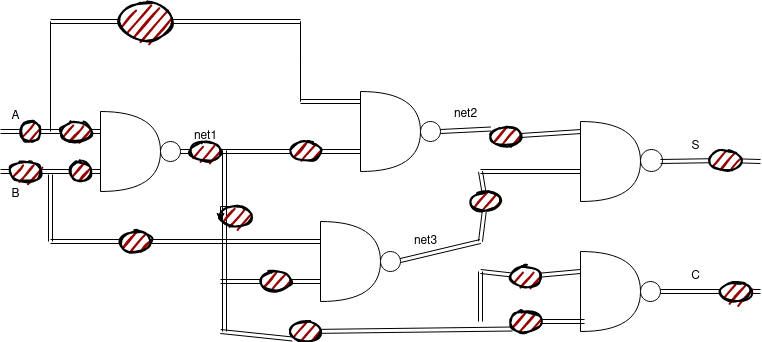

The diagram above was exported from draw.io. Its source (the exported page's mxGraphModel, read from the mxfile embedded in the PNG):
<mxGraphModel dx="846" dy="766" grid="1" gridSize="10" guides="1" tooltips="1" connect="1" arrows="1" fold="1" page="1" pageScale="1" pageWidth="850" pageHeight="1100" math="0" shadow="0">
  <root>
    <mxCell id="0" />
    <mxCell id="1" parent="0" />
    <mxCell id="MZq0r4rpFT_NRTtFl24s-1" value="" style="shape=or;whiteSpace=wrap;html=1;" vertex="1" parent="1">
      <mxGeometry x="130" y="300" width="60" height="80" as="geometry" />
    </mxCell>
    <mxCell id="MZq0r4rpFT_NRTtFl24s-4" value="" style="shape=link;html=1;rounded=0;" edge="1" parent="1" source="MZq0r4rpFT_NRTtFl24s-44">
      <mxGeometry width="100" relative="1" as="geometry">
        <mxPoint x="30" y="320" as="sourcePoint" />
        <mxPoint x="130" y="320" as="targetPoint" />
      </mxGeometry>
    </mxCell>
    <mxCell id="MZq0r4rpFT_NRTtFl24s-5" value="" style="shape=link;html=1;rounded=0;" edge="1" parent="1" source="MZq0r4rpFT_NRTtFl24s-48">
      <mxGeometry width="100" relative="1" as="geometry">
        <mxPoint x="30" y="360" as="sourcePoint" />
        <mxPoint x="130" y="360" as="targetPoint" />
      </mxGeometry>
    </mxCell>
    <mxCell id="MZq0r4rpFT_NRTtFl24s-6" value="" style="ellipse;whiteSpace=wrap;html=1;" vertex="1" parent="1">
      <mxGeometry x="190" y="330" width="20" height="20" as="geometry" />
    </mxCell>
    <mxCell id="MZq0r4rpFT_NRTtFl24s-7" value="A" style="text;html=1;align=center;verticalAlign=middle;resizable=0;points=[];autosize=1;strokeColor=none;fillColor=none;" vertex="1" parent="1">
      <mxGeometry x="30" y="290" width="30" height="30" as="geometry" />
    </mxCell>
    <mxCell id="MZq0r4rpFT_NRTtFl24s-8" value="B" style="text;html=1;align=center;verticalAlign=middle;resizable=0;points=[];autosize=1;strokeColor=none;fillColor=none;" vertex="1" parent="1">
      <mxGeometry x="30" y="368" width="30" height="30" as="geometry" />
    </mxCell>
    <mxCell id="MZq0r4rpFT_NRTtFl24s-9" value="" style="endArrow=none;html=1;rounded=0;" edge="1" parent="1">
      <mxGeometry width="50" height="50" relative="1" as="geometry">
        <mxPoint x="80" y="320" as="sourcePoint" />
        <mxPoint x="80" y="210" as="targetPoint" />
      </mxGeometry>
    </mxCell>
    <mxCell id="MZq0r4rpFT_NRTtFl24s-10" value="" style="shape=link;html=1;rounded=0;" edge="1" parent="1" source="MZq0r4rpFT_NRTtFl24s-42">
      <mxGeometry width="100" relative="1" as="geometry">
        <mxPoint x="80" y="210" as="sourcePoint" />
        <mxPoint x="330" y="210" as="targetPoint" />
      </mxGeometry>
    </mxCell>
    <mxCell id="MZq0r4rpFT_NRTtFl24s-11" value="" style="shape=link;html=1;rounded=0;" edge="1" parent="1" source="MZq0r4rpFT_NRTtFl24s-56">
      <mxGeometry width="100" relative="1" as="geometry">
        <mxPoint x="210" y="340" as="sourcePoint" />
        <mxPoint x="390" y="340" as="targetPoint" />
      </mxGeometry>
    </mxCell>
    <mxCell id="MZq0r4rpFT_NRTtFl24s-12" value="" style="shape=link;html=1;rounded=0;width=0;" edge="1" parent="1">
      <mxGeometry width="100" relative="1" as="geometry">
        <mxPoint x="330" y="210" as="sourcePoint" />
        <mxPoint x="330" y="290" as="targetPoint" />
        <Array as="points">
          <mxPoint x="330" y="250" />
        </Array>
      </mxGeometry>
    </mxCell>
    <mxCell id="MZq0r4rpFT_NRTtFl24s-13" value="" style="shape=link;html=1;rounded=0;" edge="1" parent="1">
      <mxGeometry width="100" relative="1" as="geometry">
        <mxPoint x="330" y="290" as="sourcePoint" />
        <mxPoint x="390" y="290" as="targetPoint" />
      </mxGeometry>
    </mxCell>
    <mxCell id="MZq0r4rpFT_NRTtFl24s-14" value="" style="shape=or;whiteSpace=wrap;html=1;" vertex="1" parent="1">
      <mxGeometry x="390" y="280" width="60" height="80" as="geometry" />
    </mxCell>
    <mxCell id="MZq0r4rpFT_NRTtFl24s-15" value="" style="ellipse;whiteSpace=wrap;html=1;aspect=fixed;" vertex="1" parent="1">
      <mxGeometry x="450" y="310" width="20" height="20" as="geometry" />
    </mxCell>
    <mxCell id="MZq0r4rpFT_NRTtFl24s-16" value="net1" style="text;html=1;align=center;verticalAlign=middle;resizable=0;points=[];autosize=1;strokeColor=none;fillColor=none;" vertex="1" parent="1">
      <mxGeometry x="210" y="310" width="50" height="30" as="geometry" />
    </mxCell>
    <mxCell id="MZq0r4rpFT_NRTtFl24s-17" value="" style="shape=link;html=1;rounded=0;entryX=0.017;entryY=0.125;entryDx=0;entryDy=0;entryPerimeter=0;" edge="1" parent="1" source="MZq0r4rpFT_NRTtFl24s-72" target="MZq0r4rpFT_NRTtFl24s-27">
      <mxGeometry width="100" relative="1" as="geometry">
        <mxPoint x="470" y="320" as="sourcePoint" />
        <mxPoint x="530" y="320" as="targetPoint" />
      </mxGeometry>
    </mxCell>
    <mxCell id="MZq0r4rpFT_NRTtFl24s-18" value="&lt;div&gt;net2&lt;/div&gt;&lt;div&gt;&lt;br&gt;&lt;/div&gt;" style="text;html=1;align=center;verticalAlign=middle;resizable=0;points=[];autosize=1;strokeColor=none;fillColor=none;" vertex="1" parent="1">
      <mxGeometry x="470" y="290" width="50" height="40" as="geometry" />
    </mxCell>
    <mxCell id="MZq0r4rpFT_NRTtFl24s-19" value="" style="shape=link;html=1;rounded=0;" edge="1" parent="1">
      <mxGeometry width="100" relative="1" as="geometry">
        <mxPoint x="80" y="363" as="sourcePoint" />
        <mxPoint x="80" y="430" as="targetPoint" />
      </mxGeometry>
    </mxCell>
    <mxCell id="MZq0r4rpFT_NRTtFl24s-20" value="" style="shape=link;html=1;rounded=0;" edge="1" parent="1" source="MZq0r4rpFT_NRTtFl24s-52">
      <mxGeometry width="100" relative="1" as="geometry">
        <mxPoint x="80" y="430" as="sourcePoint" />
        <mxPoint x="350" y="430" as="targetPoint" />
      </mxGeometry>
    </mxCell>
    <mxCell id="MZq0r4rpFT_NRTtFl24s-21" value="" style="shape=link;html=1;rounded=0;exitX=0.88;exitY=0.967;exitDx=0;exitDy=0;exitPerimeter=0;" edge="1" parent="1" source="MZq0r4rpFT_NRTtFl24s-16">
      <mxGeometry width="100" relative="1" as="geometry">
        <mxPoint x="240" y="380" as="sourcePoint" />
        <mxPoint x="254" y="520" as="targetPoint" />
      </mxGeometry>
    </mxCell>
    <mxCell id="MZq0r4rpFT_NRTtFl24s-22" value="" style="shape=link;html=1;rounded=0;" edge="1" parent="1" source="MZq0r4rpFT_NRTtFl24s-60">
      <mxGeometry width="100" relative="1" as="geometry">
        <mxPoint x="250" y="470" as="sourcePoint" />
        <mxPoint x="350" y="470" as="targetPoint" />
      </mxGeometry>
    </mxCell>
    <mxCell id="MZq0r4rpFT_NRTtFl24s-23" value="" style="shape=or;whiteSpace=wrap;html=1;" vertex="1" parent="1">
      <mxGeometry x="350" y="410" width="60" height="80" as="geometry" />
    </mxCell>
    <mxCell id="MZq0r4rpFT_NRTtFl24s-24" value="" style="ellipse;whiteSpace=wrap;html=1;aspect=fixed;" vertex="1" parent="1">
      <mxGeometry x="410" y="440" width="20" height="20" as="geometry" />
    </mxCell>
    <mxCell id="MZq0r4rpFT_NRTtFl24s-25" value="" style="shape=link;html=1;rounded=0;" edge="1" parent="1">
      <mxGeometry width="100" relative="1" as="geometry">
        <mxPoint x="430" y="449" as="sourcePoint" />
        <mxPoint x="510" y="430" as="targetPoint" />
      </mxGeometry>
    </mxCell>
    <mxCell id="MZq0r4rpFT_NRTtFl24s-26" value="net3" style="text;html=1;align=center;verticalAlign=middle;resizable=0;points=[];autosize=1;strokeColor=none;fillColor=none;" vertex="1" parent="1">
      <mxGeometry x="430" y="415" width="50" height="30" as="geometry" />
    </mxCell>
    <mxCell id="MZq0r4rpFT_NRTtFl24s-27" value="" style="shape=or;whiteSpace=wrap;html=1;" vertex="1" parent="1">
      <mxGeometry x="610" y="310" width="60" height="80" as="geometry" />
    </mxCell>
    <mxCell id="MZq0r4rpFT_NRTtFl24s-28" value="" style="shape=or;whiteSpace=wrap;html=1;" vertex="1" parent="1">
      <mxGeometry x="610" y="440" width="60" height="80" as="geometry" />
    </mxCell>
    <mxCell id="MZq0r4rpFT_NRTtFl24s-29" value="" style="ellipse;whiteSpace=wrap;html=1;aspect=fixed;" vertex="1" parent="1">
      <mxGeometry x="670" y="338" width="22" height="22" as="geometry" />
    </mxCell>
    <mxCell id="MZq0r4rpFT_NRTtFl24s-30" value="" style="ellipse;whiteSpace=wrap;html=1;aspect=fixed;" vertex="1" parent="1">
      <mxGeometry x="670" y="470" width="20" height="20" as="geometry" />
    </mxCell>
    <mxCell id="MZq0r4rpFT_NRTtFl24s-31" value="" style="shape=link;html=1;rounded=0;" edge="1" parent="1">
      <mxGeometry width="100" relative="1" as="geometry">
        <mxPoint x="510" y="360" as="sourcePoint" />
        <mxPoint x="610" y="360" as="targetPoint" />
      </mxGeometry>
    </mxCell>
    <mxCell id="MZq0r4rpFT_NRTtFl24s-32" value="" style="shape=link;html=1;rounded=0;" edge="1" parent="1" source="MZq0r4rpFT_NRTtFl24s-70">
      <mxGeometry width="100" relative="1" as="geometry">
        <mxPoint x="510" y="360" as="sourcePoint" />
        <mxPoint x="510" y="430" as="targetPoint" />
      </mxGeometry>
    </mxCell>
    <mxCell id="MZq0r4rpFT_NRTtFl24s-33" value="" style="shape=link;html=1;rounded=0;entryX=0.067;entryY=0.875;entryDx=0;entryDy=0;entryPerimeter=0;" edge="1" parent="1" source="MZq0r4rpFT_NRTtFl24s-66" target="MZq0r4rpFT_NRTtFl24s-28">
      <mxGeometry width="100" relative="1" as="geometry">
        <mxPoint x="250" y="520" as="sourcePoint" />
        <mxPoint x="350" y="520" as="targetPoint" />
      </mxGeometry>
    </mxCell>
    <mxCell id="MZq0r4rpFT_NRTtFl24s-34" value="" style="shape=link;html=1;rounded=0;" edge="1" parent="1" source="MZq0r4rpFT_NRTtFl24s-64">
      <mxGeometry width="100" relative="1" as="geometry">
        <mxPoint x="510" y="460" as="sourcePoint" />
        <mxPoint x="610" y="460" as="targetPoint" />
      </mxGeometry>
    </mxCell>
    <mxCell id="MZq0r4rpFT_NRTtFl24s-35" value="" style="shape=link;html=1;rounded=0;" edge="1" parent="1">
      <mxGeometry width="100" relative="1" as="geometry">
        <mxPoint x="510" y="460" as="sourcePoint" />
        <mxPoint x="510" y="510" as="targetPoint" />
      </mxGeometry>
    </mxCell>
    <mxCell id="MZq0r4rpFT_NRTtFl24s-36" value="" style="shape=link;html=1;rounded=0;" edge="1" parent="1" source="MZq0r4rpFT_NRTtFl24s-74">
      <mxGeometry width="100" relative="1" as="geometry">
        <mxPoint x="690" y="350" as="sourcePoint" />
        <mxPoint x="790" y="350" as="targetPoint" />
      </mxGeometry>
    </mxCell>
    <mxCell id="MZq0r4rpFT_NRTtFl24s-37" value="" style="shape=link;html=1;rounded=0;" edge="1" parent="1" source="MZq0r4rpFT_NRTtFl24s-68">
      <mxGeometry width="100" relative="1" as="geometry">
        <mxPoint x="690" y="480" as="sourcePoint" />
        <mxPoint x="790" y="480" as="targetPoint" />
      </mxGeometry>
    </mxCell>
    <mxCell id="MZq0r4rpFT_NRTtFl24s-38" value="C" style="text;html=1;align=center;verticalAlign=middle;resizable=0;points=[];autosize=1;strokeColor=none;fillColor=none;" vertex="1" parent="1">
      <mxGeometry x="710" y="450" width="30" height="30" as="geometry" />
    </mxCell>
    <mxCell id="MZq0r4rpFT_NRTtFl24s-39" value="S" style="text;html=1;align=center;verticalAlign=middle;resizable=0;points=[];autosize=1;strokeColor=none;fillColor=none;" vertex="1" parent="1">
      <mxGeometry x="710" y="320" width="30" height="30" as="geometry" />
    </mxCell>
    <mxCell id="MZq0r4rpFT_NRTtFl24s-43" value="" style="shape=link;html=1;rounded=0;" edge="1" parent="1" target="MZq0r4rpFT_NRTtFl24s-42">
      <mxGeometry width="100" relative="1" as="geometry">
        <mxPoint x="80" y="210" as="sourcePoint" />
        <mxPoint x="330" y="210" as="targetPoint" />
      </mxGeometry>
    </mxCell>
    <mxCell id="MZq0r4rpFT_NRTtFl24s-42" value="" style="ellipse;whiteSpace=wrap;html=1;strokeWidth=2;fillWeight=2;hachureGap=8;fillColor=#990000;fillStyle=dots;sketch=1;" vertex="1" parent="1">
      <mxGeometry x="150" y="190" width="50" height="40" as="geometry" />
    </mxCell>
    <mxCell id="MZq0r4rpFT_NRTtFl24s-45" value="" style="shape=link;html=1;rounded=0;" edge="1" parent="1" source="MZq0r4rpFT_NRTtFl24s-46" target="MZq0r4rpFT_NRTtFl24s-44">
      <mxGeometry width="100" relative="1" as="geometry">
        <mxPoint x="30" y="320" as="sourcePoint" />
        <mxPoint x="130" y="320" as="targetPoint" />
      </mxGeometry>
    </mxCell>
    <mxCell id="MZq0r4rpFT_NRTtFl24s-44" value="" style="ellipse;whiteSpace=wrap;html=1;strokeWidth=2;fillWeight=2;hachureGap=8;fillColor=#990000;fillStyle=dots;sketch=1;" vertex="1" parent="1">
      <mxGeometry x="90" y="310" width="30" height="20" as="geometry" />
    </mxCell>
    <mxCell id="MZq0r4rpFT_NRTtFl24s-47" value="" style="shape=link;html=1;rounded=0;" edge="1" parent="1" target="MZq0r4rpFT_NRTtFl24s-46">
      <mxGeometry width="100" relative="1" as="geometry">
        <mxPoint x="30" y="320" as="sourcePoint" />
        <mxPoint x="90" y="320" as="targetPoint" />
      </mxGeometry>
    </mxCell>
    <mxCell id="MZq0r4rpFT_NRTtFl24s-46" value="" style="ellipse;whiteSpace=wrap;html=1;strokeWidth=2;fillWeight=2;hachureGap=8;fillColor=#990000;fillStyle=dots;sketch=1;" vertex="1" parent="1">
      <mxGeometry x="50" y="310" width="20" height="20" as="geometry" />
    </mxCell>
    <mxCell id="MZq0r4rpFT_NRTtFl24s-49" value="" style="shape=link;html=1;rounded=0;" edge="1" parent="1" source="MZq0r4rpFT_NRTtFl24s-50" target="MZq0r4rpFT_NRTtFl24s-48">
      <mxGeometry width="100" relative="1" as="geometry">
        <mxPoint x="30" y="360" as="sourcePoint" />
        <mxPoint x="130" y="360" as="targetPoint" />
      </mxGeometry>
    </mxCell>
    <mxCell id="MZq0r4rpFT_NRTtFl24s-48" value="" style="ellipse;whiteSpace=wrap;html=1;strokeWidth=2;fillWeight=2;hachureGap=8;fillColor=#990000;fillStyle=dots;sketch=1;" vertex="1" parent="1">
      <mxGeometry x="100" y="350" width="20" height="20" as="geometry" />
    </mxCell>
    <mxCell id="MZq0r4rpFT_NRTtFl24s-51" value="" style="shape=link;html=1;rounded=0;" edge="1" parent="1" target="MZq0r4rpFT_NRTtFl24s-50">
      <mxGeometry width="100" relative="1" as="geometry">
        <mxPoint x="30" y="360" as="sourcePoint" />
        <mxPoint x="100" y="360" as="targetPoint" />
      </mxGeometry>
    </mxCell>
    <mxCell id="MZq0r4rpFT_NRTtFl24s-50" value="" style="ellipse;whiteSpace=wrap;html=1;strokeWidth=2;fillWeight=2;hachureGap=8;fillColor=#990000;fillStyle=dots;sketch=1;" vertex="1" parent="1">
      <mxGeometry x="40" y="350" width="30" height="20" as="geometry" />
    </mxCell>
    <mxCell id="MZq0r4rpFT_NRTtFl24s-53" value="" style="shape=link;html=1;rounded=0;" edge="1" parent="1" target="MZq0r4rpFT_NRTtFl24s-52">
      <mxGeometry width="100" relative="1" as="geometry">
        <mxPoint x="80" y="430" as="sourcePoint" />
        <mxPoint x="350" y="430" as="targetPoint" />
      </mxGeometry>
    </mxCell>
    <mxCell id="MZq0r4rpFT_NRTtFl24s-52" value="" style="ellipse;whiteSpace=wrap;html=1;strokeWidth=2;fillWeight=2;hachureGap=8;fillColor=#990000;fillStyle=dots;sketch=1;" vertex="1" parent="1">
      <mxGeometry x="150" y="420" width="30" height="20" as="geometry" />
    </mxCell>
    <mxCell id="MZq0r4rpFT_NRTtFl24s-55" value="" style="shape=link;html=1;rounded=0;" edge="1" parent="1" target="MZq0r4rpFT_NRTtFl24s-54">
      <mxGeometry width="100" relative="1" as="geometry">
        <mxPoint x="210" y="340" as="sourcePoint" />
        <mxPoint x="390" y="340" as="targetPoint" />
      </mxGeometry>
    </mxCell>
    <mxCell id="MZq0r4rpFT_NRTtFl24s-54" value="" style="ellipse;whiteSpace=wrap;html=1;strokeWidth=2;fillWeight=2;hachureGap=8;fillColor=#990000;fillStyle=dots;sketch=1;" vertex="1" parent="1">
      <mxGeometry x="220" y="330" width="30" height="20" as="geometry" />
    </mxCell>
    <mxCell id="MZq0r4rpFT_NRTtFl24s-57" value="" style="shape=link;html=1;rounded=0;" edge="1" parent="1" source="MZq0r4rpFT_NRTtFl24s-54" target="MZq0r4rpFT_NRTtFl24s-56">
      <mxGeometry width="100" relative="1" as="geometry">
        <mxPoint x="250" y="340" as="sourcePoint" />
        <mxPoint x="390" y="340" as="targetPoint" />
      </mxGeometry>
    </mxCell>
    <mxCell id="MZq0r4rpFT_NRTtFl24s-56" value="" style="ellipse;whiteSpace=wrap;html=1;strokeWidth=2;fillWeight=2;hachureGap=8;fillColor=#990000;fillStyle=dots;sketch=1;" vertex="1" parent="1">
      <mxGeometry x="320" y="330" width="30" height="20" as="geometry" />
    </mxCell>
    <mxCell id="MZq0r4rpFT_NRTtFl24s-76" style="edgeStyle=orthogonalEdgeStyle;rounded=0;orthogonalLoop=1;jettySize=auto;html=1;exitX=0.5;exitY=0;exitDx=0;exitDy=0;" edge="1" parent="1" source="MZq0r4rpFT_NRTtFl24s-58">
      <mxGeometry relative="1" as="geometry">
        <mxPoint x="250" y="410" as="targetPoint" />
      </mxGeometry>
    </mxCell>
    <mxCell id="MZq0r4rpFT_NRTtFl24s-58" value="" style="ellipse;whiteSpace=wrap;html=1;strokeWidth=2;fillWeight=2;hachureGap=8;fillColor=#990000;fillStyle=dots;sketch=1;" vertex="1" parent="1">
      <mxGeometry x="250" y="395" width="30" height="20" as="geometry" />
    </mxCell>
    <mxCell id="MZq0r4rpFT_NRTtFl24s-61" value="" style="shape=link;html=1;rounded=0;" edge="1" parent="1" target="MZq0r4rpFT_NRTtFl24s-60">
      <mxGeometry width="100" relative="1" as="geometry">
        <mxPoint x="250" y="470" as="sourcePoint" />
        <mxPoint x="350" y="470" as="targetPoint" />
      </mxGeometry>
    </mxCell>
    <mxCell id="MZq0r4rpFT_NRTtFl24s-60" value="" style="ellipse;whiteSpace=wrap;html=1;strokeWidth=2;fillWeight=2;hachureGap=8;fillColor=#990000;fillStyle=dots;sketch=1;" vertex="1" parent="1">
      <mxGeometry x="290" y="460" width="30" height="20" as="geometry" />
    </mxCell>
    <mxCell id="MZq0r4rpFT_NRTtFl24s-63" value="" style="shape=link;html=1;rounded=0;entryX=0.067;entryY=0.875;entryDx=0;entryDy=0;entryPerimeter=0;" edge="1" parent="1" target="MZq0r4rpFT_NRTtFl24s-62">
      <mxGeometry width="100" relative="1" as="geometry">
        <mxPoint x="250" y="520" as="sourcePoint" />
        <mxPoint x="614" y="510" as="targetPoint" />
      </mxGeometry>
    </mxCell>
    <mxCell id="MZq0r4rpFT_NRTtFl24s-62" value="" style="ellipse;whiteSpace=wrap;html=1;strokeWidth=2;fillWeight=2;hachureGap=8;fillColor=#990000;fillStyle=dots;sketch=1;" vertex="1" parent="1">
      <mxGeometry x="320" y="510" width="30" height="20" as="geometry" />
    </mxCell>
    <mxCell id="MZq0r4rpFT_NRTtFl24s-65" value="" style="shape=link;html=1;rounded=0;" edge="1" parent="1" target="MZq0r4rpFT_NRTtFl24s-64">
      <mxGeometry width="100" relative="1" as="geometry">
        <mxPoint x="510" y="460" as="sourcePoint" />
        <mxPoint x="610" y="460" as="targetPoint" />
      </mxGeometry>
    </mxCell>
    <mxCell id="MZq0r4rpFT_NRTtFl24s-64" value="" style="ellipse;whiteSpace=wrap;html=1;strokeWidth=2;fillWeight=2;hachureGap=8;fillColor=#990000;fillStyle=dots;sketch=1;" vertex="1" parent="1">
      <mxGeometry x="540" y="455" width="30" height="20" as="geometry" />
    </mxCell>
    <mxCell id="MZq0r4rpFT_NRTtFl24s-67" value="" style="shape=link;html=1;rounded=0;entryX=0.067;entryY=0.875;entryDx=0;entryDy=0;entryPerimeter=0;" edge="1" parent="1" source="MZq0r4rpFT_NRTtFl24s-62" target="MZq0r4rpFT_NRTtFl24s-66">
      <mxGeometry width="100" relative="1" as="geometry">
        <mxPoint x="350" y="519" as="sourcePoint" />
        <mxPoint x="614" y="510" as="targetPoint" />
      </mxGeometry>
    </mxCell>
    <mxCell id="MZq0r4rpFT_NRTtFl24s-66" value="" style="ellipse;whiteSpace=wrap;html=1;strokeWidth=2;fillWeight=2;hachureGap=8;fillColor=#990000;fillStyle=dots;sketch=1;" vertex="1" parent="1">
      <mxGeometry x="540" y="500" width="30" height="20" as="geometry" />
    </mxCell>
    <mxCell id="MZq0r4rpFT_NRTtFl24s-69" value="" style="shape=link;html=1;rounded=0;" edge="1" parent="1" target="MZq0r4rpFT_NRTtFl24s-68">
      <mxGeometry width="100" relative="1" as="geometry">
        <mxPoint x="690" y="480" as="sourcePoint" />
        <mxPoint x="790" y="480" as="targetPoint" />
      </mxGeometry>
    </mxCell>
    <mxCell id="MZq0r4rpFT_NRTtFl24s-68" value="" style="ellipse;whiteSpace=wrap;html=1;strokeWidth=2;fillWeight=2;hachureGap=8;fillColor=#990000;fillStyle=dots;sketch=1;" vertex="1" parent="1">
      <mxGeometry x="750" y="470" width="30" height="20" as="geometry" />
    </mxCell>
    <mxCell id="MZq0r4rpFT_NRTtFl24s-71" value="" style="shape=link;html=1;rounded=0;" edge="1" parent="1" target="MZq0r4rpFT_NRTtFl24s-70">
      <mxGeometry width="100" relative="1" as="geometry">
        <mxPoint x="510" y="360" as="sourcePoint" />
        <mxPoint x="510" y="430" as="targetPoint" />
      </mxGeometry>
    </mxCell>
    <mxCell id="MZq0r4rpFT_NRTtFl24s-70" value="" style="ellipse;whiteSpace=wrap;html=1;strokeWidth=2;fillWeight=2;hachureGap=8;fillColor=#990000;fillStyle=dots;sketch=1;" vertex="1" parent="1">
      <mxGeometry x="500" y="380" width="30" height="20" as="geometry" />
    </mxCell>
    <mxCell id="MZq0r4rpFT_NRTtFl24s-73" value="" style="shape=link;html=1;rounded=0;entryX=0.017;entryY=0.125;entryDx=0;entryDy=0;entryPerimeter=0;" edge="1" parent="1" target="MZq0r4rpFT_NRTtFl24s-72">
      <mxGeometry width="100" relative="1" as="geometry">
        <mxPoint x="470" y="320" as="sourcePoint" />
        <mxPoint x="611" y="320" as="targetPoint" />
      </mxGeometry>
    </mxCell>
    <mxCell id="MZq0r4rpFT_NRTtFl24s-72" value="" style="ellipse;whiteSpace=wrap;html=1;strokeWidth=2;fillWeight=2;hachureGap=8;fillColor=#990000;fillStyle=dots;sketch=1;" vertex="1" parent="1">
      <mxGeometry x="520" y="315" width="30" height="20" as="geometry" />
    </mxCell>
    <mxCell id="MZq0r4rpFT_NRTtFl24s-75" value="" style="shape=link;html=1;rounded=0;" edge="1" parent="1" target="MZq0r4rpFT_NRTtFl24s-74">
      <mxGeometry width="100" relative="1" as="geometry">
        <mxPoint x="690" y="350" as="sourcePoint" />
        <mxPoint x="790" y="350" as="targetPoint" />
      </mxGeometry>
    </mxCell>
    <mxCell id="MZq0r4rpFT_NRTtFl24s-74" value="" style="ellipse;whiteSpace=wrap;html=1;strokeWidth=2;fillWeight=2;hachureGap=8;fillColor=#990000;fillStyle=dots;sketch=1;" vertex="1" parent="1">
      <mxGeometry x="740" y="339" width="30" height="20" as="geometry" />
    </mxCell>
  </root>
</mxGraphModel>